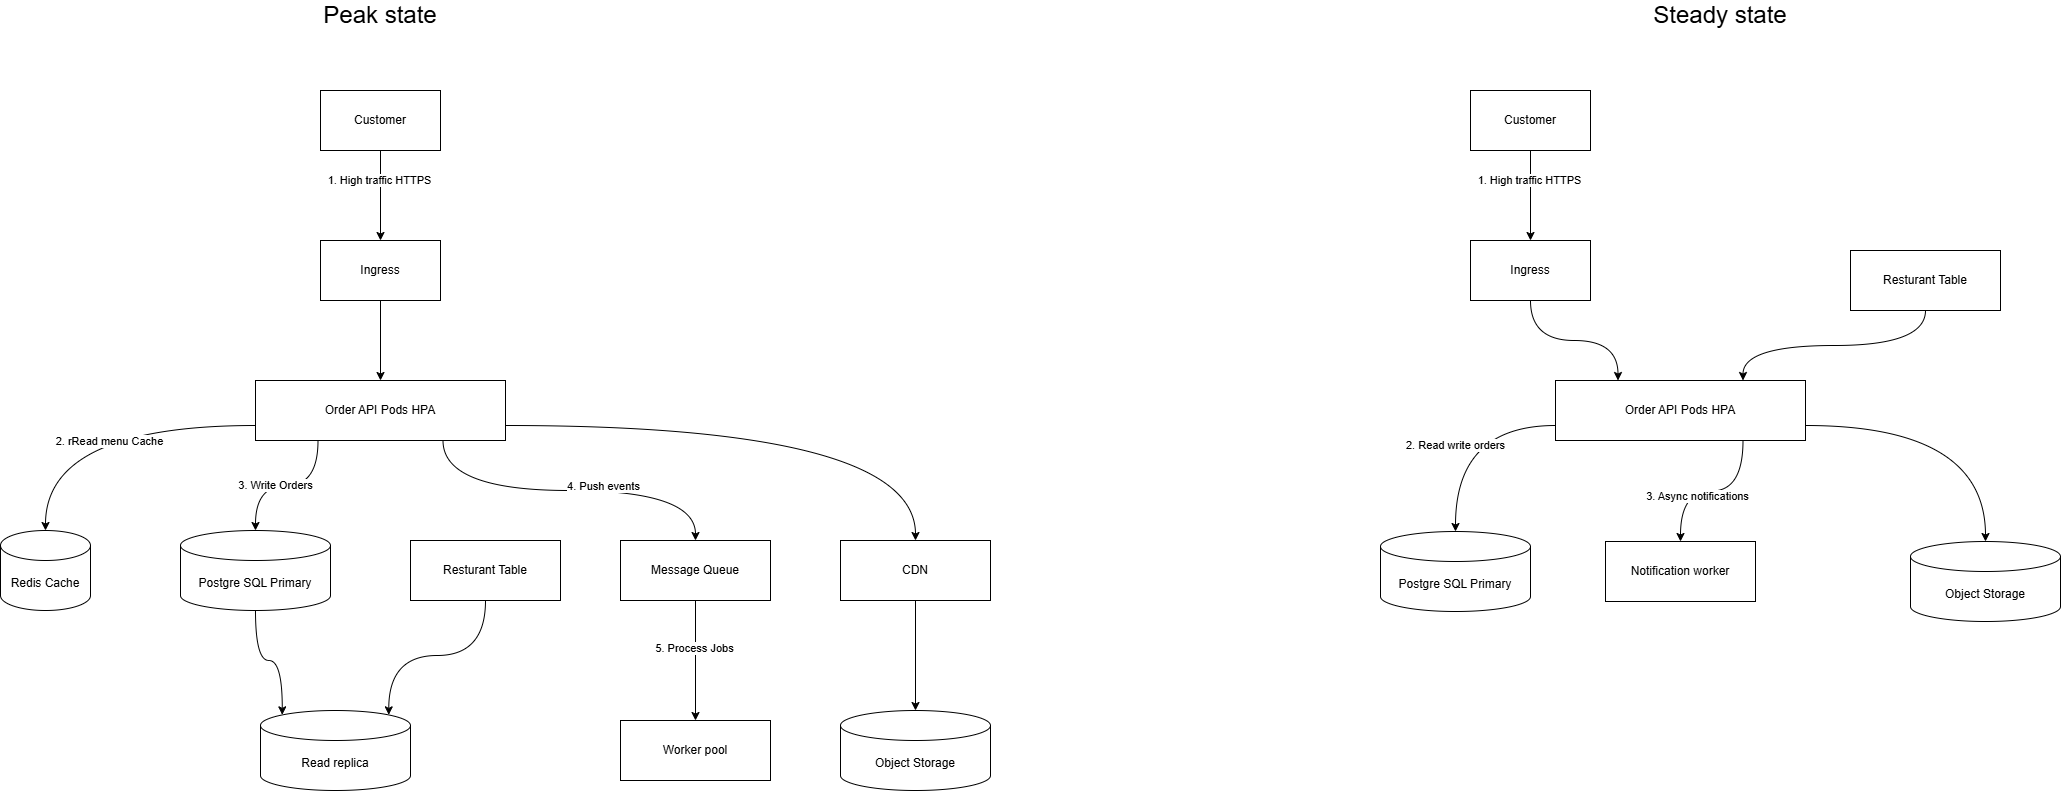

The diagram above was exported from draw.io. Its source (the exported page's mxGraphModel, read from the mxfile embedded in the PNG):
<mxGraphModel dx="3398" dy="1275" grid="1" gridSize="10" guides="1" tooltips="1" connect="1" arrows="1" fold="1" page="1" pageScale="1" pageWidth="827" pageHeight="1169" math="0" shadow="0">
  <root>
    <mxCell id="0" />
    <mxCell id="1" parent="0" />
    <mxCell id="bIn3Mv2hKYXzzeNW_w2B-15" edge="1" parent="1" source="bIn3Mv2hKYXzzeNW_w2B-1" style="edgeStyle=orthogonalEdgeStyle;rounded=0;orthogonalLoop=1;jettySize=auto;html=1;entryX=0.5;entryY=0;entryDx=0;entryDy=0;" target="bIn3Mv2hKYXzzeNW_w2B-2">
      <mxGeometry relative="1" as="geometry" />
    </mxCell>
    <mxCell id="bIn3Mv2hKYXzzeNW_w2B-27" connectable="0" parent="bIn3Mv2hKYXzzeNW_w2B-15" style="edgeLabel;html=1;align=center;verticalAlign=middle;resizable=0;points=[];" value="1. High traffic HTTPS" vertex="1">
      <mxGeometry relative="1" x="-0.363" y="-2" as="geometry">
        <mxPoint as="offset" />
      </mxGeometry>
    </mxCell>
    <mxCell id="bIn3Mv2hKYXzzeNW_w2B-1" parent="1" style="rounded=0;whiteSpace=wrap;html=1;" value="Customer" vertex="1">
      <mxGeometry height="60" width="120" x="130" y="190" as="geometry" />
    </mxCell>
    <mxCell id="bIn3Mv2hKYXzzeNW_w2B-18" edge="1" parent="1" source="bIn3Mv2hKYXzzeNW_w2B-2" style="edgeStyle=orthogonalEdgeStyle;rounded=0;orthogonalLoop=1;jettySize=auto;html=1;entryX=0.5;entryY=0;entryDx=0;entryDy=0;" target="bIn3Mv2hKYXzzeNW_w2B-3">
      <mxGeometry relative="1" as="geometry" />
    </mxCell>
    <mxCell id="bIn3Mv2hKYXzzeNW_w2B-2" parent="1" style="rounded=0;whiteSpace=wrap;html=1;" value="Ingress" vertex="1">
      <mxGeometry height="60" width="120" x="130" y="340" as="geometry" />
    </mxCell>
    <mxCell id="bIn3Mv2hKYXzzeNW_w2B-20" edge="1" parent="1" source="bIn3Mv2hKYXzzeNW_w2B-3" style="edgeStyle=orthogonalEdgeStyle;rounded=0;orthogonalLoop=1;jettySize=auto;html=1;exitX=0;exitY=0.75;exitDx=0;exitDy=0;curved=1;" target="bIn3Mv2hKYXzzeNW_w2B-4">
      <mxGeometry relative="1" as="geometry" />
    </mxCell>
    <mxCell id="bIn3Mv2hKYXzzeNW_w2B-28" connectable="0" parent="bIn3Mv2hKYXzzeNW_w2B-20" style="edgeLabel;html=1;align=center;verticalAlign=middle;resizable=0;points=[];" value="2. rRead menu Cache" vertex="1">
      <mxGeometry relative="1" x="-0.0751" y="15" as="geometry">
        <mxPoint x="-1" as="offset" />
      </mxGeometry>
    </mxCell>
    <mxCell id="bIn3Mv2hKYXzzeNW_w2B-21" edge="1" parent="1" source="bIn3Mv2hKYXzzeNW_w2B-3" style="edgeStyle=orthogonalEdgeStyle;rounded=0;orthogonalLoop=1;jettySize=auto;html=1;exitX=0.75;exitY=1;exitDx=0;exitDy=0;entryX=0.5;entryY=0;entryDx=0;entryDy=0;curved=1;" target="bIn3Mv2hKYXzzeNW_w2B-10">
      <mxGeometry relative="1" as="geometry" />
    </mxCell>
    <mxCell id="bIn3Mv2hKYXzzeNW_w2B-30" connectable="0" parent="bIn3Mv2hKYXzzeNW_w2B-21" style="edgeLabel;html=1;align=center;verticalAlign=middle;resizable=0;points=[];" value="4. Push events" vertex="1">
      <mxGeometry relative="1" x="0.1924" y="5" as="geometry">
        <mxPoint as="offset" />
      </mxGeometry>
    </mxCell>
    <mxCell id="bIn3Mv2hKYXzzeNW_w2B-22" edge="1" parent="1" source="bIn3Mv2hKYXzzeNW_w2B-3" style="edgeStyle=orthogonalEdgeStyle;rounded=0;orthogonalLoop=1;jettySize=auto;html=1;exitX=1;exitY=0.75;exitDx=0;exitDy=0;entryX=0.5;entryY=0;entryDx=0;entryDy=0;curved=1;" target="bIn3Mv2hKYXzzeNW_w2B-11">
      <mxGeometry relative="1" as="geometry" />
    </mxCell>
    <mxCell id="bIn3Mv2hKYXzzeNW_w2B-3" parent="1" style="rounded=0;whiteSpace=wrap;html=1;" value="Order API Pods HPA" vertex="1">
      <mxGeometry height="60" width="250" x="65" y="480" as="geometry" />
    </mxCell>
    <mxCell id="bIn3Mv2hKYXzzeNW_w2B-4" parent="1" style="shape=cylinder3;whiteSpace=wrap;html=1;boundedLbl=1;backgroundOutline=1;size=15;" value="Redis Cache" vertex="1">
      <mxGeometry height="80" width="90" x="-190" y="630" as="geometry" />
    </mxCell>
    <mxCell id="bIn3Mv2hKYXzzeNW_w2B-5" parent="1" style="shape=cylinder3;whiteSpace=wrap;html=1;boundedLbl=1;backgroundOutline=1;size=15;" value="Postgre SQL Primary" vertex="1">
      <mxGeometry height="80" width="150" x="-10" y="630" as="geometry" />
    </mxCell>
    <mxCell id="bIn3Mv2hKYXzzeNW_w2B-9" parent="1" style="rounded=0;whiteSpace=wrap;html=1;" value="Resturant Table" vertex="1">
      <mxGeometry height="60" width="150" x="220" y="640" as="geometry" />
    </mxCell>
    <mxCell id="bIn3Mv2hKYXzzeNW_w2B-25" edge="1" parent="1" source="bIn3Mv2hKYXzzeNW_w2B-10" style="edgeStyle=orthogonalEdgeStyle;rounded=0;orthogonalLoop=1;jettySize=auto;html=1;entryX=0.5;entryY=0;entryDx=0;entryDy=0;" target="bIn3Mv2hKYXzzeNW_w2B-14">
      <mxGeometry relative="1" as="geometry" />
    </mxCell>
    <mxCell id="bIn3Mv2hKYXzzeNW_w2B-31" connectable="0" parent="bIn3Mv2hKYXzzeNW_w2B-25" style="edgeLabel;html=1;align=center;verticalAlign=middle;resizable=0;points=[];" value="5. Process Jobs" vertex="1">
      <mxGeometry relative="1" x="-0.2167" y="-2" as="geometry">
        <mxPoint as="offset" />
      </mxGeometry>
    </mxCell>
    <mxCell id="bIn3Mv2hKYXzzeNW_w2B-10" parent="1" style="rounded=0;whiteSpace=wrap;html=1;" value="Message Queue" vertex="1">
      <mxGeometry height="60" width="150" x="430" y="640" as="geometry" />
    </mxCell>
    <mxCell id="bIn3Mv2hKYXzzeNW_w2B-26" edge="1" parent="1" source="bIn3Mv2hKYXzzeNW_w2B-11" style="edgeStyle=orthogonalEdgeStyle;rounded=0;orthogonalLoop=1;jettySize=auto;html=1;" target="bIn3Mv2hKYXzzeNW_w2B-13">
      <mxGeometry relative="1" as="geometry" />
    </mxCell>
    <mxCell id="bIn3Mv2hKYXzzeNW_w2B-11" parent="1" style="rounded=0;whiteSpace=wrap;html=1;" value="CDN" vertex="1">
      <mxGeometry height="60" width="150" x="650" y="640" as="geometry" />
    </mxCell>
    <mxCell id="bIn3Mv2hKYXzzeNW_w2B-12" parent="1" style="shape=cylinder3;whiteSpace=wrap;html=1;boundedLbl=1;backgroundOutline=1;size=15;" value="Read replica" vertex="1">
      <mxGeometry height="80" width="150" x="70" y="810" as="geometry" />
    </mxCell>
    <mxCell id="bIn3Mv2hKYXzzeNW_w2B-13" parent="1" style="shape=cylinder3;whiteSpace=wrap;html=1;boundedLbl=1;backgroundOutline=1;size=15;" value="Object Storage" vertex="1">
      <mxGeometry height="80" width="150" x="650" y="810" as="geometry" />
    </mxCell>
    <mxCell id="bIn3Mv2hKYXzzeNW_w2B-14" parent="1" style="rounded=0;whiteSpace=wrap;html=1;" value="Worker pool" vertex="1">
      <mxGeometry height="60" width="150" x="430" y="820" as="geometry" />
    </mxCell>
    <mxCell id="bIn3Mv2hKYXzzeNW_w2B-19" edge="1" parent="1" source="bIn3Mv2hKYXzzeNW_w2B-3" style="edgeStyle=orthogonalEdgeStyle;rounded=0;orthogonalLoop=1;jettySize=auto;html=1;exitX=0.25;exitY=1;exitDx=0;exitDy=0;entryX=0.5;entryY=0;entryDx=0;entryDy=0;entryPerimeter=0;curved=1;" target="bIn3Mv2hKYXzzeNW_w2B-5">
      <mxGeometry relative="1" as="geometry" />
    </mxCell>
    <mxCell id="bIn3Mv2hKYXzzeNW_w2B-29" connectable="0" parent="bIn3Mv2hKYXzzeNW_w2B-19" style="edgeLabel;html=1;align=center;verticalAlign=middle;resizable=0;points=[];" value="3. Write Orders" vertex="1">
      <mxGeometry relative="1" x="0.1563" y="-1" as="geometry">
        <mxPoint as="offset" />
      </mxGeometry>
    </mxCell>
    <mxCell id="bIn3Mv2hKYXzzeNW_w2B-23" edge="1" parent="1" source="bIn3Mv2hKYXzzeNW_w2B-5" style="edgeStyle=orthogonalEdgeStyle;rounded=0;orthogonalLoop=1;jettySize=auto;html=1;exitX=0.5;exitY=1;exitDx=0;exitDy=0;exitPerimeter=0;entryX=0.145;entryY=0;entryDx=0;entryDy=4.35;entryPerimeter=0;curved=1;" target="bIn3Mv2hKYXzzeNW_w2B-12">
      <mxGeometry relative="1" as="geometry" />
    </mxCell>
    <mxCell id="bIn3Mv2hKYXzzeNW_w2B-24" edge="1" parent="1" source="bIn3Mv2hKYXzzeNW_w2B-9" style="edgeStyle=orthogonalEdgeStyle;rounded=0;orthogonalLoop=1;jettySize=auto;html=1;entryX=0.855;entryY=0;entryDx=0;entryDy=4.35;entryPerimeter=0;curved=1;" target="bIn3Mv2hKYXzzeNW_w2B-12">
      <mxGeometry relative="1" as="geometry" />
    </mxCell>
    <mxCell id="bIn3Mv2hKYXzzeNW_w2B-32" edge="1" parent="1" source="bIn3Mv2hKYXzzeNW_w2B-34" style="edgeStyle=orthogonalEdgeStyle;rounded=0;orthogonalLoop=1;jettySize=auto;html=1;entryX=0.5;entryY=0;entryDx=0;entryDy=0;" target="bIn3Mv2hKYXzzeNW_w2B-36">
      <mxGeometry relative="1" as="geometry" />
    </mxCell>
    <mxCell id="bIn3Mv2hKYXzzeNW_w2B-33" connectable="0" parent="bIn3Mv2hKYXzzeNW_w2B-32" style="edgeLabel;html=1;align=center;verticalAlign=middle;resizable=0;points=[];" value="1. High traffic HTTPS" vertex="1">
      <mxGeometry relative="1" x="-0.363" y="-2" as="geometry">
        <mxPoint as="offset" />
      </mxGeometry>
    </mxCell>
    <mxCell id="bIn3Mv2hKYXzzeNW_w2B-34" parent="1" style="rounded=0;whiteSpace=wrap;html=1;" value="Customer" vertex="1">
      <mxGeometry height="60" width="120" x="1280" y="190" as="geometry" />
    </mxCell>
    <mxCell id="bIn3Mv2hKYXzzeNW_w2B-35" edge="1" parent="1" source="bIn3Mv2hKYXzzeNW_w2B-36" style="edgeStyle=orthogonalEdgeStyle;rounded=0;orthogonalLoop=1;jettySize=auto;html=1;entryX=0.25;entryY=0;entryDx=0;entryDy=0;curved=1;" target="bIn3Mv2hKYXzzeNW_w2B-42">
      <mxGeometry relative="1" as="geometry" />
    </mxCell>
    <mxCell id="bIn3Mv2hKYXzzeNW_w2B-36" parent="1" style="rounded=0;whiteSpace=wrap;html=1;" value="Ingress" vertex="1">
      <mxGeometry height="60" width="120" x="1280" y="340" as="geometry" />
    </mxCell>
    <mxCell id="bIn3Mv2hKYXzzeNW_w2B-39" edge="1" parent="1" source="bIn3Mv2hKYXzzeNW_w2B-42" style="edgeStyle=orthogonalEdgeStyle;rounded=0;orthogonalLoop=1;jettySize=auto;html=1;exitX=0.75;exitY=1;exitDx=0;exitDy=0;entryX=0.5;entryY=0;entryDx=0;entryDy=0;curved=1;" target="bIn3Mv2hKYXzzeNW_w2B-48">
      <mxGeometry relative="1" as="geometry" />
    </mxCell>
    <mxCell id="bIn3Mv2hKYXzzeNW_w2B-40" connectable="0" parent="bIn3Mv2hKYXzzeNW_w2B-39" style="edgeLabel;html=1;align=center;verticalAlign=middle;resizable=0;points=[];" value="3. Async notifications" vertex="1">
      <mxGeometry relative="1" x="0.1924" y="5" as="geometry">
        <mxPoint as="offset" />
      </mxGeometry>
    </mxCell>
    <mxCell id="bIn3Mv2hKYXzzeNW_w2B-41" edge="1" parent="1" source="bIn3Mv2hKYXzzeNW_w2B-42" style="edgeStyle=orthogonalEdgeStyle;rounded=0;orthogonalLoop=1;jettySize=auto;html=1;exitX=1;exitY=0.75;exitDx=0;exitDy=0;entryX=0.5;entryY=0;entryDx=0;entryDy=0;curved=1;entryPerimeter=0;" target="bIn3Mv2hKYXzzeNW_w2B-52">
      <mxGeometry relative="1" as="geometry">
        <mxPoint x="2025" y="640" as="targetPoint" />
      </mxGeometry>
    </mxCell>
    <mxCell id="bIn3Mv2hKYXzzeNW_w2B-42" parent="1" style="rounded=0;whiteSpace=wrap;html=1;" value="Order API Pods HPA" vertex="1">
      <mxGeometry height="60" width="250" x="1365" y="480" as="geometry" />
    </mxCell>
    <mxCell id="bIn3Mv2hKYXzzeNW_w2B-44" parent="1" style="shape=cylinder3;whiteSpace=wrap;html=1;boundedLbl=1;backgroundOutline=1;size=15;" value="Postgre SQL Primary" vertex="1">
      <mxGeometry height="80" width="150" x="1190" y="631" as="geometry" />
    </mxCell>
    <mxCell id="bIn3Mv2hKYXzzeNW_w2B-58" edge="1" parent="1" source="bIn3Mv2hKYXzzeNW_w2B-45" style="edgeStyle=orthogonalEdgeStyle;rounded=0;orthogonalLoop=1;jettySize=auto;html=1;exitX=0.5;exitY=1;exitDx=0;exitDy=0;entryX=0.75;entryY=0;entryDx=0;entryDy=0;curved=1;" target="bIn3Mv2hKYXzzeNW_w2B-42">
      <mxGeometry relative="1" as="geometry" />
    </mxCell>
    <mxCell id="bIn3Mv2hKYXzzeNW_w2B-45" parent="1" style="rounded=0;whiteSpace=wrap;html=1;" value="Resturant Table" vertex="1">
      <mxGeometry height="60" width="150" x="1660" y="350" as="geometry" />
    </mxCell>
    <mxCell id="bIn3Mv2hKYXzzeNW_w2B-48" parent="1" style="rounded=0;whiteSpace=wrap;html=1;" value="Notification worker" vertex="1">
      <mxGeometry height="60" width="150" x="1415" y="641" as="geometry" />
    </mxCell>
    <mxCell id="bIn3Mv2hKYXzzeNW_w2B-52" parent="1" style="shape=cylinder3;whiteSpace=wrap;html=1;boundedLbl=1;backgroundOutline=1;size=15;" value="Object Storage" vertex="1">
      <mxGeometry height="80" width="150" x="1720" y="641" as="geometry" />
    </mxCell>
    <mxCell id="bIn3Mv2hKYXzzeNW_w2B-54" edge="1" parent="1" source="bIn3Mv2hKYXzzeNW_w2B-42" style="edgeStyle=orthogonalEdgeStyle;rounded=0;orthogonalLoop=1;jettySize=auto;html=1;exitX=0;exitY=0.75;exitDx=0;exitDy=0;entryX=0.5;entryY=0;entryDx=0;entryDy=0;entryPerimeter=0;curved=1;" target="bIn3Mv2hKYXzzeNW_w2B-44">
      <mxGeometry relative="1" as="geometry" />
    </mxCell>
    <mxCell id="bIn3Mv2hKYXzzeNW_w2B-55" connectable="0" parent="bIn3Mv2hKYXzzeNW_w2B-54" style="edgeLabel;html=1;align=center;verticalAlign=middle;resizable=0;points=[];" value="2. Read write orders" vertex="1">
      <mxGeometry relative="1" x="0.1563" y="-1" as="geometry">
        <mxPoint as="offset" />
      </mxGeometry>
    </mxCell>
    <mxCell id="bIn3Mv2hKYXzzeNW_w2B-59" parent="1" style="text;html=1;whiteSpace=wrap;strokeColor=none;fillColor=none;align=center;verticalAlign=middle;rounded=0;" value="&lt;font style=&quot;font-size: 24px;&quot;&gt;Steady state&lt;/font&gt;" vertex="1">
      <mxGeometry height="30" width="140" x="1460" y="100" as="geometry" />
    </mxCell>
    <mxCell id="bIn3Mv2hKYXzzeNW_w2B-60" parent="1" style="text;html=1;whiteSpace=wrap;strokeColor=none;fillColor=none;align=center;verticalAlign=middle;rounded=0;" value="&lt;font style=&quot;font-size: 24px;&quot;&gt;Peak state&lt;/font&gt;" vertex="1">
      <mxGeometry height="30" width="140" x="120" y="100" as="geometry" />
    </mxCell>
  </root>
</mxGraphModel>